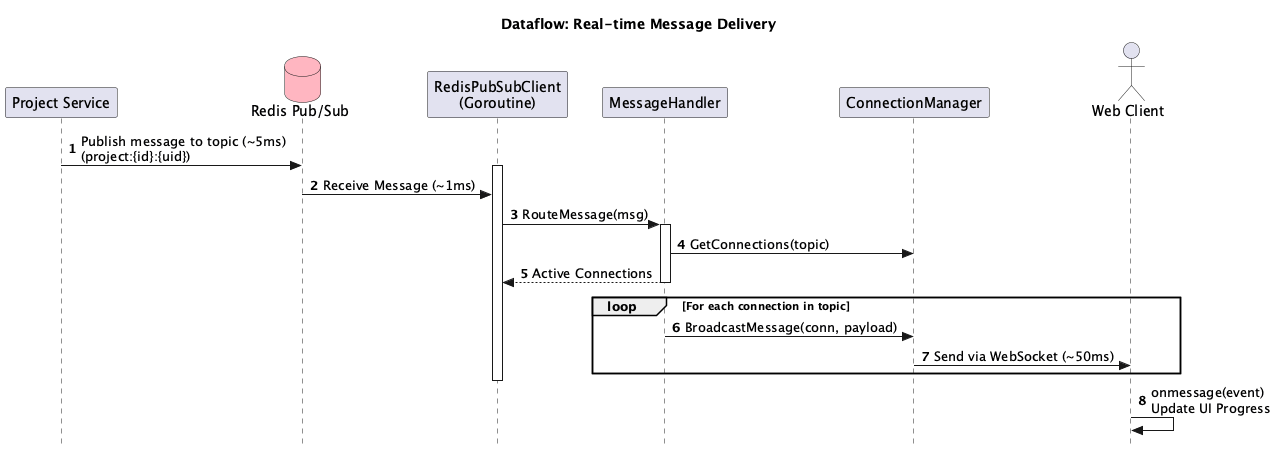

The diagram above was rendered by PlantUML. Its source (embedded in the PNG):
@startuml
title Dataflow: Real-time Message Delivery

autonumber
skinparam Style strictuml

participant "Project Service" as project_svc
database "Redis Pub/Sub" as redis #LightPink
participant "RedisPubSubClient\n(Goroutine)" as redis_client
participant "MessageHandler" as msg_handler
participant "ConnectionManager" as conn_mgr
actor "Web Client" as client

project_svc -> redis : Publish message to topic (~5ms)\n(project:{id}:{uid})

activate redis_client
    redis -> redis_client : Receive Message (~1ms)
    
    redis_client -> msg_handler : RouteMessage(msg)
    activate msg_handler
        msg_handler -> conn_mgr : GetConnections(topic)
        return Active Connections
        
        loop For each connection in topic
            msg_handler -> conn_mgr : BroadcastMessage(conn, payload)
            conn_mgr -> client : Send via WebSocket (~50ms)
        end
    deactivate msg_handler
deactivate redis_client

client -> client : onmessage(event)\nUpdate UI Progress
@enduml